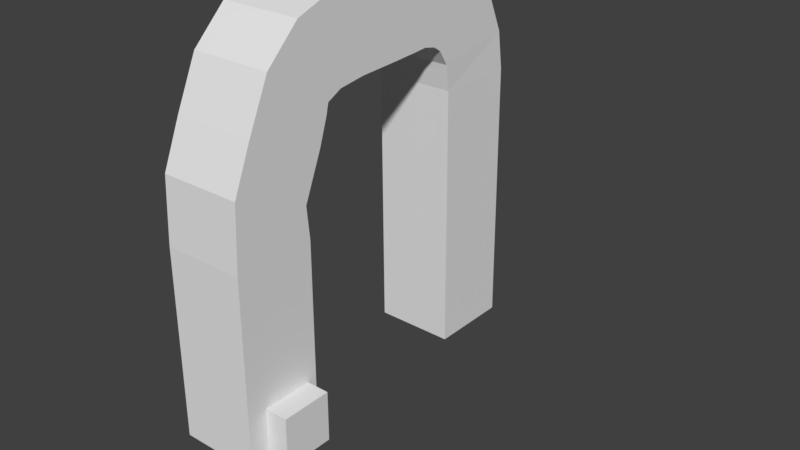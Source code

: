 # Source: Portal.blend  (saved by Blender 2.79.0; exported with 4.5.12 LTS)
import bpy
from mathutils import Matrix  # noqa: F401  (used for matrix-valued properties, if any)

bpy.ops.wm.read_factory_settings(use_empty=True)
scene = bpy.context.scene
scene.name = 'Scene'

# ---- collections
col_collection_1 = bpy.data.collections.new('Collection 1'); scene.collection.children.link(col_collection_1)

# ---- world
world_world = bpy.data.worlds.new('World'); scene.world = world_world
world_world.color = (0.05088, 0.05088, 0.05088)
world_world.use_sun_shadow = False
world_world.sun_shadow_jitter_overblur = 0.0
world_world.cycles.sampling_method = 'MANUAL'

# ---- meshes
me_cube_002 = bpy.data.meshes.new('Cube.002')
me_cube_002.from_pydata([(-1.0, -1.0, -1.0), (-1.0, -1.0, 1.0), (-1.0, 1.0, -1.0), (-1.0, 1.0, 1.0), (1.0, -1.0, -1.0), (1.0, -1.0, 1.0), (1.0, 1.0, -1.0), (1.0, 1.0, 1.0), (-1.0, -1.0, 1.0), (-1.0, 1.0, 1.0), (1.0, 1.0, 1.0), (1.0, -1.0, 1.0), (-1.0, -1.0, 2.427), (-1.0, 1.0, 2.427), (1.0, 1.0, 2.427), (1.0, -1.0, 2.427), (-1.0, -1.0, 3.719), (-1.0, 1.0, 3.719), (1.0, 1.0, 3.719), (1.0, -1.0, 3.719), (-1.0, -1.0, 3.719), (-1.0, 1.0, 3.719), (1.0, 1.0, 3.719), (1.0, -1.0, 3.719), (-1.0, -0.9233, 5.298), (-1.0, 0.9233, 4.53), (1.0, 0.9233, 4.53), (1.0, -0.9233, 5.298), (-1.0, -0.4648, 6.399), (-1.0, 1.382, 5.631), (1.0, 1.382, 5.631), (1.0, -0.4648, 6.399), (-1.0, 0.07095, 7.563), (-1.0, 1.595, 6.269), (1.0, 1.595, 6.269), (1.0, 0.07095, 7.563), (-1.0, 0.07095, 7.563), (-1.0, 1.595, 6.269), (1.0, 1.595, 6.269), (1.0, 0.07095, 7.563), (-1.0, 0.909, 8.371), (-1.0, 1.651, 6.514), (1.0, 1.651, 6.514), (1.0, 0.909, 8.371), (-1.0, 1.792, 8.686), (-1.0, 2.023, 6.7), (1.0, 2.023, 6.7), (1.0, 1.792, 8.686), (-1.0, 2.634, 8.78), (-1.0, 2.699, 6.781), (1.0, 2.699, 6.781), (1.0, 2.634, 8.78), (-1.0, 3.662, 8.814), (-1.0, 3.727, 6.815), (1.0, 3.727, 6.815), (1.0, 3.662, 8.814), (-1.0, 4.56, 8.834), (-1.0, 4.359, 6.844), (1.0, 4.359, 6.844), (1.0, 4.56, 8.834), (-1.0, 5.516, 8.685), (-1.0, 4.689, 6.864), (1.0, 4.689, 6.864), (1.0, 5.516, 8.685), (-1.0, 6.419, 8.205), (-1.0, 5.003, 6.792), (1.0, 5.003, 6.792), (1.0, 6.419, 8.205), (-1.0, 6.998, 7.551), (-1.0, 5.209, 6.658), (1.0, 5.209, 6.658), (1.0, 6.998, 7.551), (-1.0, 7.426, 6.59), (-1.0, 5.45, 6.278), (1.0, 5.45, 6.278), (1.0, 7.426, 6.59), (-0.9884, 7.576, 5.635), (-1.011, 5.576, 5.626), (0.9884, 5.553, 5.635), (1.011, 7.553, 5.643), (-0.9857, 7.578, 5.037), (-1.009, 5.578, 5.029), (0.991, 5.555, 5.037), (1.014, 7.555, 5.046), (-0.9824, 7.581, 4.26), (-1.006, 5.582, 4.252), (0.9943, 5.558, 4.26), (1.017, 7.558, 4.269), (-0.972, 7.591, 1.885), (-0.9952, 5.591, 1.877), (1.005, 5.568, 1.886), (1.028, 7.568, 1.894), (-0.972, 7.591, 1.885), (-0.9952, 5.591, 1.877), (1.005, 5.568, 1.886), (1.028, 7.568, 1.894), (-0.9645, 7.598, 0.1592), (-0.9876, 5.598, 0.1509), (1.012, 5.575, 0.1595), (1.035, 7.575, 0.1678), (-0.9597, 7.603, -0.9445), (-0.9828, 5.603, -0.9528), (1.017, 5.58, -0.9442), (1.04, 7.58, -0.9359)], [], [(0, 1, 3, 2), (2, 3, 7, 6), (6, 7, 5, 4), (4, 5, 1, 0), (2, 6, 4, 0), (7, 3, 9, 10), (11, 10, 14, 15), (5, 7, 10, 11), (3, 1, 8, 9), (1, 5, 11, 8), (12, 15, 19, 16), (9, 8, 12, 13), (8, 11, 15, 12), (10, 9, 13, 14), (18, 17, 21, 22), (14, 13, 17, 18), (15, 14, 18, 19), (13, 12, 16, 17), (23, 22, 26, 27), (19, 18, 22, 23), (17, 16, 20, 21), (16, 19, 23, 20), (24, 27, 31, 28), (21, 20, 24, 25), (20, 23, 27, 24), (22, 21, 25, 26), (31, 30, 34, 35), (26, 25, 29, 30), (27, 26, 30, 31), (25, 24, 28, 29), (35, 34, 38, 39), (29, 28, 32, 33), (28, 31, 35, 32), (30, 29, 33, 34), (36, 39, 43, 40), (33, 32, 36, 37), (32, 35, 39, 36), (34, 33, 37, 38), (43, 42, 46, 47), (38, 37, 41, 42), (39, 38, 42, 43), (37, 36, 40, 41), (45, 44, 48, 49), (41, 40, 44, 45), (40, 43, 47, 44), (42, 41, 45, 46), (48, 51, 55, 52), (44, 47, 51, 48), (46, 45, 49, 50), (47, 46, 50, 51), (55, 54, 58, 59), (50, 49, 53, 54), (51, 50, 54, 55), (49, 48, 52, 53), (56, 59, 63, 60), (53, 52, 56, 57), (52, 55, 59, 56), (54, 53, 57, 58), (62, 61, 65, 66), (58, 57, 61, 62), (59, 58, 62, 63), (57, 56, 60, 61), (67, 66, 70, 71), (63, 62, 66, 67), (61, 60, 64, 65), (60, 63, 67, 64), (68, 71, 75, 72), (65, 64, 68, 69), (64, 67, 71, 68), (66, 65, 69, 70), (75, 74, 78, 79), (70, 69, 73, 74), (71, 70, 74, 75), (69, 68, 72, 73), (79, 78, 82, 83), (73, 72, 76, 77), (72, 75, 79, 76), (74, 73, 77, 78), (80, 83, 87, 84), (77, 76, 80, 81), (76, 79, 83, 80), (78, 77, 81, 82), (87, 86, 90, 91), (82, 81, 85, 86), (83, 82, 86, 87), (81, 80, 84, 85), (89, 88, 92, 93), (85, 84, 88, 89), (84, 87, 91, 88), (86, 85, 89, 90), (92, 95, 99, 96), (88, 91, 95, 92), (90, 89, 93, 94), (91, 90, 94, 95), (99, 98, 102, 103), (94, 93, 97, 98), (95, 94, 98, 99), (93, 92, 96, 97), (102, 101, 100, 103), (97, 96, 100, 101), (96, 99, 103, 100), (98, 97, 101, 102)])
me_cube_002.use_remesh_preserve_volume = False
me_cube_002.use_remesh_preserve_attributes = False
me_cube_002.use_mirror_vertex_groups = False
me_cube_002.update()
me_cube_001 = bpy.data.meshes.new('Cube.001')
me_cube_001.from_pydata([(-1.0, -1.0, -1.0), (-1.0, -1.0, 1.0), (-1.0, 1.0, -1.0), (-1.0, 1.0, 1.0), (1.0, -1.0, -1.0), (1.0, -1.0, 1.0), (1.0, 1.0, -1.0), (1.0, 1.0, 1.0)], [], [(0, 1, 3, 2), (2, 3, 7, 6), (6, 7, 5, 4), (4, 5, 1, 0), (2, 6, 4, 0), (7, 3, 1, 5)])
me_cube_001.use_remesh_preserve_volume = False
me_cube_001.use_remesh_preserve_attributes = False
me_cube_001.use_mirror_vertex_groups = False
me_cube_001.update()

# ---- objects
ob_cube_001 = bpy.data.objects.new('Cube.001', me_cube_002)
ob_cube = bpy.data.objects.new('Cube', me_cube_001)

# ---- transforms, parenting, visibility, modifiers, constraints
ob_cube_001.location = (-2.92, -2.895, 1.209)
ob_cube_001.lineart.crease_threshold = 0.0
ob_cube.location = (-1.982, -2.764, 0.9355)
ob_cube.scale = (0.6266, 0.6266, 0.6266)
ob_cube.hide_viewport = True
ob_cube.lineart.crease_threshold = 0.0

# ---- collection membership
col_collection_1.objects.link(ob_cube_001)
col_collection_1.objects.link(ob_cube)

# ---- scene / render settings (as saved in the file)
scene.frame_start = 1; scene.frame_end = 250; scene.frame_set(1)
scene.render.engine = 'CYCLES'
scene.render.resolution_percentage = 50
scene.render.dither_intensity = 0.0
scene.cycles.use_denoising = False
scene.cycles.samples = 128
scene.cycles.sampling_pattern = 'TABULATED_SOBOL'
scene.cycles.use_adaptive_sampling = False
scene.cycles.use_light_tree = False
scene.cycles.blur_glossy = 0.0
scene.cycles.sample_clamp_indirect = 0.0
scene.view_settings.view_transform = 'Standard'
bpy.context.view_layer.update()

# ---- added for rendering (the .blend has no active camera and no usable light): camera, sun
cam_auto = bpy.data.cameras.new('AutoCamera')
cam_auto.lens = 50.0
cam_auto.sensor_width = 36.0
cam_auto.clip_end = 1000.0
ob_auto_camera = bpy.data.objects.new('AutoCamera', cam_auto)
scene.collection.objects.link(ob_auto_camera)
ob_auto_camera.location = (12.2663, -16.0717, 15.5073)
ob_auto_camera.rotation_euler = (1.09748, -7.21219e-08, 0.694738)
scene.camera = ob_auto_camera
light_auto_sun = bpy.data.lights.new('AutoSun', 'SUN')
light_auto_sun.energy = 3.0
light_auto_sun.angle = 0.0523599
ob_auto_sun = bpy.data.objects.new('AutoSun', light_auto_sun)
scene.collection.objects.link(ob_auto_sun)
ob_auto_sun.rotation_euler = (0.872665, 0.174533, 0.523599)
bpy.context.view_layer.update()
